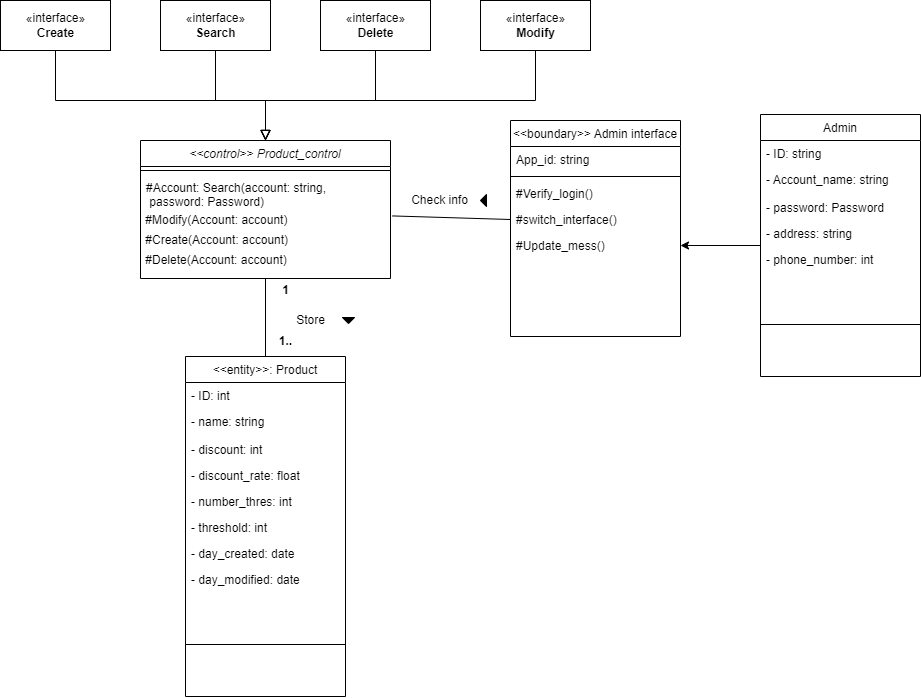

The diagram above was exported from draw.io. Its source (the exported page's mxGraphModel, read from the mxfile embedded in the PNG):
<mxGraphModel dx="1148" dy="1860" grid="1" gridSize="10" guides="1" tooltips="1" connect="1" arrows="1" fold="1" page="1" pageScale="1" pageWidth="827" pageHeight="1169" math="0" shadow="0">
  <root>
    <mxCell id="WIyWlLk6GJQsqaUBKTNV-0" />
    <mxCell id="WIyWlLk6GJQsqaUBKTNV-1" parent="WIyWlLk6GJQsqaUBKTNV-0" />
    <mxCell id="zkfFHV4jXpPFQw0GAbJ--0" value="&lt;&lt;control&gt;&gt; Product_control" style="swimlane;fontStyle=2;align=center;verticalAlign=top;childLayout=stackLayout;horizontal=1;startSize=26;horizontalStack=0;resizeParent=1;resizeLast=0;collapsible=1;marginBottom=0;rounded=0;shadow=0;strokeWidth=1;" parent="WIyWlLk6GJQsqaUBKTNV-1" vertex="1">
      <mxGeometry x="150" y="120" width="250" height="138" as="geometry">
        <mxRectangle x="150" y="120" width="160" height="26" as="alternateBounds" />
      </mxGeometry>
    </mxCell>
    <mxCell id="zkfFHV4jXpPFQw0GAbJ--4" value="" style="line;html=1;strokeWidth=1;align=left;verticalAlign=middle;spacingTop=-1;spacingLeft=3;spacingRight=3;rotatable=0;labelPosition=right;points=[];portConstraint=eastwest;" parent="zkfFHV4jXpPFQw0GAbJ--0" vertex="1">
      <mxGeometry y="26" width="250" height="8" as="geometry" />
    </mxCell>
    <mxCell id="zkfFHV4jXpPFQw0GAbJ--5" value="#Account: Search(account: string,&#10; password: Password)&#10;" style="text;align=left;verticalAlign=top;spacingLeft=4;spacingRight=4;overflow=hidden;rotatable=0;points=[[0,0.5],[1,0.5]];portConstraint=eastwest;" parent="zkfFHV4jXpPFQw0GAbJ--0" vertex="1">
      <mxGeometry y="34" width="250" height="36" as="geometry" />
    </mxCell>
    <mxCell id="mHWL77HYLvZfC0wEM8ct-1" value="&amp;nbsp;#Modify(Account: account)" style="text;html=1;align=left;verticalAlign=middle;resizable=0;points=[];autosize=1;strokeColor=none;fillColor=none;" parent="zkfFHV4jXpPFQw0GAbJ--0" vertex="1">
      <mxGeometry y="70" width="250" height="20" as="geometry" />
    </mxCell>
    <mxCell id="8msTyC5iq1GNkuQFJR2k-0" value="&amp;nbsp;#Create(Account: account)" style="text;html=1;align=left;verticalAlign=middle;resizable=0;points=[];autosize=1;strokeColor=none;fillColor=none;" parent="zkfFHV4jXpPFQw0GAbJ--0" vertex="1">
      <mxGeometry y="90" width="250" height="20" as="geometry" />
    </mxCell>
    <mxCell id="8msTyC5iq1GNkuQFJR2k-1" value="&amp;nbsp;#Delete(Account: account)" style="text;html=1;align=left;verticalAlign=middle;resizable=0;points=[];autosize=1;strokeColor=none;fillColor=none;" parent="zkfFHV4jXpPFQw0GAbJ--0" vertex="1">
      <mxGeometry y="110" width="250" height="20" as="geometry" />
    </mxCell>
    <mxCell id="zkfFHV4jXpPFQw0GAbJ--13" value="&lt;&lt;entity&gt;&gt;: Product" style="swimlane;fontStyle=0;align=center;verticalAlign=top;childLayout=stackLayout;horizontal=1;startSize=26;horizontalStack=0;resizeParent=1;resizeLast=0;collapsible=1;marginBottom=0;rounded=0;shadow=0;strokeWidth=1;" parent="WIyWlLk6GJQsqaUBKTNV-1" vertex="1">
      <mxGeometry x="195" y="336" width="160" height="340" as="geometry">
        <mxRectangle x="340" y="380" width="170" height="26" as="alternateBounds" />
      </mxGeometry>
    </mxCell>
    <mxCell id="8msTyC5iq1GNkuQFJR2k-7" value="- ID: int" style="text;align=left;verticalAlign=top;spacingLeft=4;spacingRight=4;overflow=hidden;rotatable=0;points=[[0,0.5],[1,0.5]];portConstraint=eastwest;" parent="zkfFHV4jXpPFQw0GAbJ--13" vertex="1">
      <mxGeometry y="26" width="160" height="26" as="geometry" />
    </mxCell>
    <mxCell id="zkfFHV4jXpPFQw0GAbJ--14" value="- name: string" style="text;align=left;verticalAlign=top;spacingLeft=4;spacingRight=4;overflow=hidden;rotatable=0;points=[[0,0.5],[1,0.5]];portConstraint=eastwest;" parent="zkfFHV4jXpPFQw0GAbJ--13" vertex="1">
      <mxGeometry y="52" width="160" height="28" as="geometry" />
    </mxCell>
    <mxCell id="bbCLwTxznHx43es_3-00-0" value="- discount: int" style="text;align=left;verticalAlign=top;spacingLeft=4;spacingRight=4;overflow=hidden;rotatable=0;points=[[0,0.5],[1,0.5]];portConstraint=eastwest;" vertex="1" parent="zkfFHV4jXpPFQw0GAbJ--13">
      <mxGeometry y="80" width="160" height="26" as="geometry" />
    </mxCell>
    <mxCell id="bbCLwTxznHx43es_3-00-3" value="- discount_rate: float" style="text;align=left;verticalAlign=top;spacingLeft=4;spacingRight=4;overflow=hidden;rotatable=0;points=[[0,0.5],[1,0.5]];portConstraint=eastwest;" vertex="1" parent="zkfFHV4jXpPFQw0GAbJ--13">
      <mxGeometry y="106" width="160" height="26" as="geometry" />
    </mxCell>
    <mxCell id="bbCLwTxznHx43es_3-00-4" value="- number_thres: int" style="text;align=left;verticalAlign=top;spacingLeft=4;spacingRight=4;overflow=hidden;rotatable=0;points=[[0,0.5],[1,0.5]];portConstraint=eastwest;" vertex="1" parent="zkfFHV4jXpPFQw0GAbJ--13">
      <mxGeometry y="132" width="160" height="26" as="geometry" />
    </mxCell>
    <mxCell id="bbCLwTxznHx43es_3-00-6" value="- threshold: int" style="text;align=left;verticalAlign=top;spacingLeft=4;spacingRight=4;overflow=hidden;rotatable=0;points=[[0,0.5],[1,0.5]];portConstraint=eastwest;" vertex="1" parent="zkfFHV4jXpPFQw0GAbJ--13">
      <mxGeometry y="158" width="160" height="26" as="geometry" />
    </mxCell>
    <mxCell id="TwP7uxcRW4nZr-Zac15H-1" value="- day_created: date" style="text;align=left;verticalAlign=top;spacingLeft=4;spacingRight=4;overflow=hidden;rotatable=0;points=[[0,0.5],[1,0.5]];portConstraint=eastwest;" parent="zkfFHV4jXpPFQw0GAbJ--13" vertex="1">
      <mxGeometry y="184" width="160" height="26" as="geometry" />
    </mxCell>
    <mxCell id="TwP7uxcRW4nZr-Zac15H-2" value="- day_modified: date" style="text;align=left;verticalAlign=top;spacingLeft=4;spacingRight=4;overflow=hidden;rotatable=0;points=[[0,0.5],[1,0.5]];portConstraint=eastwest;" parent="zkfFHV4jXpPFQw0GAbJ--13" vertex="1">
      <mxGeometry y="210" width="160" height="26" as="geometry" />
    </mxCell>
    <mxCell id="zkfFHV4jXpPFQw0GAbJ--15" value="" style="line;html=1;strokeWidth=1;align=left;verticalAlign=middle;spacingTop=-1;spacingLeft=3;spacingRight=3;rotatable=0;labelPosition=right;points=[];portConstraint=eastwest;" parent="zkfFHV4jXpPFQw0GAbJ--13" vertex="1">
      <mxGeometry y="236" width="160" height="104" as="geometry" />
    </mxCell>
    <mxCell id="zkfFHV4jXpPFQw0GAbJ--17" value="&lt;&lt;boundary&gt;&gt; Admin interface" style="swimlane;fontStyle=0;align=center;verticalAlign=top;childLayout=stackLayout;horizontal=1;startSize=26;horizontalStack=0;resizeParent=1;resizeLast=0;collapsible=1;marginBottom=0;rounded=0;shadow=0;strokeWidth=1;" parent="WIyWlLk6GJQsqaUBKTNV-1" vertex="1">
      <mxGeometry x="520" y="100" width="170" height="216" as="geometry">
        <mxRectangle x="550" y="140" width="160" height="26" as="alternateBounds" />
      </mxGeometry>
    </mxCell>
    <mxCell id="zkfFHV4jXpPFQw0GAbJ--18" value="App_id: string" style="text;align=left;verticalAlign=top;spacingLeft=4;spacingRight=4;overflow=hidden;rotatable=0;points=[[0,0.5],[1,0.5]];portConstraint=eastwest;" parent="zkfFHV4jXpPFQw0GAbJ--17" vertex="1">
      <mxGeometry y="26" width="170" height="26" as="geometry" />
    </mxCell>
    <mxCell id="zkfFHV4jXpPFQw0GAbJ--23" value="" style="line;html=1;strokeWidth=1;align=left;verticalAlign=middle;spacingTop=-1;spacingLeft=3;spacingRight=3;rotatable=0;labelPosition=right;points=[];portConstraint=eastwest;" parent="zkfFHV4jXpPFQw0GAbJ--17" vertex="1">
      <mxGeometry y="52" width="170" height="8" as="geometry" />
    </mxCell>
    <mxCell id="zkfFHV4jXpPFQw0GAbJ--24" value="#Verify_login()" style="text;align=left;verticalAlign=top;spacingLeft=4;spacingRight=4;overflow=hidden;rotatable=0;points=[[0,0.5],[1,0.5]];portConstraint=eastwest;" parent="zkfFHV4jXpPFQw0GAbJ--17" vertex="1">
      <mxGeometry y="60" width="170" height="26" as="geometry" />
    </mxCell>
    <mxCell id="zkfFHV4jXpPFQw0GAbJ--25" value="#switch_interface()" style="text;align=left;verticalAlign=top;spacingLeft=4;spacingRight=4;overflow=hidden;rotatable=0;points=[[0,0.5],[1,0.5]];portConstraint=eastwest;" parent="zkfFHV4jXpPFQw0GAbJ--17" vertex="1">
      <mxGeometry y="86" width="170" height="26" as="geometry" />
    </mxCell>
    <mxCell id="8msTyC5iq1GNkuQFJR2k-3" value="#Update_mess()" style="text;align=left;verticalAlign=top;spacingLeft=4;spacingRight=4;overflow=hidden;rotatable=0;points=[[0,0.5],[1,0.5]];portConstraint=eastwest;" parent="zkfFHV4jXpPFQw0GAbJ--17" vertex="1">
      <mxGeometry y="112" width="170" height="26" as="geometry" />
    </mxCell>
    <mxCell id="8msTyC5iq1GNkuQFJR2k-22" value="«interface»&lt;br&gt;&lt;b&gt;Create&lt;/b&gt;" style="html=1;" parent="WIyWlLk6GJQsqaUBKTNV-1" vertex="1">
      <mxGeometry x="10" y="-20" width="110" height="50" as="geometry" />
    </mxCell>
    <mxCell id="8msTyC5iq1GNkuQFJR2k-23" value="«interface»&lt;br&gt;&lt;b&gt;Search&lt;/b&gt;" style="html=1;" parent="WIyWlLk6GJQsqaUBKTNV-1" vertex="1">
      <mxGeometry x="170" y="-20" width="110" height="50" as="geometry" />
    </mxCell>
    <mxCell id="8msTyC5iq1GNkuQFJR2k-24" value="«interface»&lt;br&gt;&lt;b&gt;Delete&lt;/b&gt;" style="html=1;" parent="WIyWlLk6GJQsqaUBKTNV-1" vertex="1">
      <mxGeometry x="330" y="-20" width="110" height="50" as="geometry" />
    </mxCell>
    <mxCell id="8msTyC5iq1GNkuQFJR2k-25" value="«interface»&lt;br&gt;&lt;b&gt;Modify&lt;/b&gt;" style="html=1;" parent="WIyWlLk6GJQsqaUBKTNV-1" vertex="1">
      <mxGeometry x="490" y="-20" width="110" height="50" as="geometry" />
    </mxCell>
    <mxCell id="8msTyC5iq1GNkuQFJR2k-49" value="" style="endArrow=block;html=1;rounded=0;align=center;verticalAlign=bottom;endFill=0;labelBackgroundColor=none;endSize=8;exitX=0.5;exitY=1;exitDx=0;exitDy=0;entryX=0.5;entryY=0;entryDx=0;entryDy=0;" parent="WIyWlLk6GJQsqaUBKTNV-1" source="8msTyC5iq1GNkuQFJR2k-22" target="zkfFHV4jXpPFQw0GAbJ--0" edge="1">
      <mxGeometry x="0.0632" y="9" relative="1" as="geometry">
        <mxPoint x="120" y="80" as="sourcePoint" />
        <mxPoint x="280" y="110" as="targetPoint" />
        <Array as="points">
          <mxPoint x="65" y="80" />
          <mxPoint x="275" y="80" />
        </Array>
        <mxPoint x="-1" as="offset" />
      </mxGeometry>
    </mxCell>
    <mxCell id="8msTyC5iq1GNkuQFJR2k-50" value="" style="resizable=0;html=1;align=center;verticalAlign=top;labelBackgroundColor=none;" parent="8msTyC5iq1GNkuQFJR2k-49" connectable="0" vertex="1">
      <mxGeometry relative="1" as="geometry" />
    </mxCell>
    <mxCell id="8msTyC5iq1GNkuQFJR2k-51" value="" style="endArrow=block;html=1;rounded=0;align=center;verticalAlign=bottom;endFill=0;labelBackgroundColor=none;endSize=8;exitX=0.5;exitY=1;exitDx=0;exitDy=0;entryX=0.5;entryY=0;entryDx=0;entryDy=0;" parent="WIyWlLk6GJQsqaUBKTNV-1" source="8msTyC5iq1GNkuQFJR2k-23" target="zkfFHV4jXpPFQw0GAbJ--0" edge="1">
      <mxGeometry x="0.0632" y="9" relative="1" as="geometry">
        <mxPoint x="75" y="40" as="sourcePoint" />
        <mxPoint x="285" y="130" as="targetPoint" />
        <Array as="points">
          <mxPoint x="225" y="80" />
          <mxPoint x="275" y="80" />
        </Array>
        <mxPoint x="-1" as="offset" />
      </mxGeometry>
    </mxCell>
    <mxCell id="8msTyC5iq1GNkuQFJR2k-52" value="" style="resizable=0;html=1;align=center;verticalAlign=top;labelBackgroundColor=none;" parent="8msTyC5iq1GNkuQFJR2k-51" connectable="0" vertex="1">
      <mxGeometry relative="1" as="geometry" />
    </mxCell>
    <mxCell id="8msTyC5iq1GNkuQFJR2k-53" value="" style="endArrow=block;html=1;rounded=0;align=center;verticalAlign=bottom;endFill=0;labelBackgroundColor=none;endSize=8;exitX=0.5;exitY=1;exitDx=0;exitDy=0;entryX=0.5;entryY=0;entryDx=0;entryDy=0;" parent="WIyWlLk6GJQsqaUBKTNV-1" source="8msTyC5iq1GNkuQFJR2k-24" target="zkfFHV4jXpPFQw0GAbJ--0" edge="1">
      <mxGeometry x="0.0632" y="9" relative="1" as="geometry">
        <mxPoint x="235" y="40" as="sourcePoint" />
        <mxPoint x="285" y="130" as="targetPoint" />
        <Array as="points">
          <mxPoint x="385" y="80" />
          <mxPoint x="275" y="80" />
        </Array>
        <mxPoint x="-1" as="offset" />
      </mxGeometry>
    </mxCell>
    <mxCell id="8msTyC5iq1GNkuQFJR2k-54" value="" style="resizable=0;html=1;align=center;verticalAlign=top;labelBackgroundColor=none;" parent="8msTyC5iq1GNkuQFJR2k-53" connectable="0" vertex="1">
      <mxGeometry relative="1" as="geometry" />
    </mxCell>
    <mxCell id="8msTyC5iq1GNkuQFJR2k-55" value="" style="endArrow=block;html=1;rounded=0;align=center;verticalAlign=bottom;endFill=0;labelBackgroundColor=none;endSize=8;exitX=0.5;exitY=1;exitDx=0;exitDy=0;entryX=0.5;entryY=0;entryDx=0;entryDy=0;" parent="WIyWlLk6GJQsqaUBKTNV-1" source="8msTyC5iq1GNkuQFJR2k-25" target="zkfFHV4jXpPFQw0GAbJ--0" edge="1">
      <mxGeometry x="0.0632" y="9" relative="1" as="geometry">
        <mxPoint x="245" y="50" as="sourcePoint" />
        <mxPoint x="280" y="120" as="targetPoint" />
        <Array as="points">
          <mxPoint x="545" y="80" />
          <mxPoint x="275" y="80" />
        </Array>
        <mxPoint x="-1" as="offset" />
      </mxGeometry>
    </mxCell>
    <mxCell id="8msTyC5iq1GNkuQFJR2k-56" value="" style="resizable=0;html=1;align=center;verticalAlign=top;labelBackgroundColor=none;" parent="8msTyC5iq1GNkuQFJR2k-55" connectable="0" vertex="1">
      <mxGeometry relative="1" as="geometry" />
    </mxCell>
    <mxCell id="8msTyC5iq1GNkuQFJR2k-61" value="" style="triangle;aspect=fixed;fillColor=#000000;direction=west;" parent="WIyWlLk6GJQsqaUBKTNV-1" vertex="1">
      <mxGeometry x="490" y="174" width="6" height="12" as="geometry" />
    </mxCell>
    <mxCell id="8msTyC5iq1GNkuQFJR2k-62" value="" style="endArrow=none;html=1;rounded=0;align=center;verticalAlign=bottom;labelBackgroundColor=none;entryX=0;entryY=0.5;entryDx=0;entryDy=0;exitX=1.007;exitY=0.271;exitDx=0;exitDy=0;exitPerimeter=0;" parent="WIyWlLk6GJQsqaUBKTNV-1" source="mHWL77HYLvZfC0wEM8ct-1" target="zkfFHV4jXpPFQw0GAbJ--25" edge="1">
      <mxGeometry relative="1" as="geometry">
        <mxPoint x="290" y="302" as="sourcePoint" />
        <mxPoint x="430" y="302" as="targetPoint" />
      </mxGeometry>
    </mxCell>
    <mxCell id="8msTyC5iq1GNkuQFJR2k-63" value="Check info" style="text;html=1;align=center;verticalAlign=middle;resizable=0;points=[];autosize=1;strokeColor=none;fillColor=none;" parent="WIyWlLk6GJQsqaUBKTNV-1" vertex="1">
      <mxGeometry x="414" y="170" width="70" height="20" as="geometry" />
    </mxCell>
    <mxCell id="8msTyC5iq1GNkuQFJR2k-66" value="" style="endArrow=none;html=1;rounded=0;align=center;verticalAlign=bottom;labelBackgroundColor=none;entryX=0.5;entryY=1;entryDx=0;entryDy=0;exitX=0.5;exitY=0;exitDx=0;exitDy=0;" parent="WIyWlLk6GJQsqaUBKTNV-1" source="zkfFHV4jXpPFQw0GAbJ--13" target="zkfFHV4jXpPFQw0GAbJ--0" edge="1">
      <mxGeometry relative="1" as="geometry">
        <mxPoint x="411.75" y="205.42000000000007" as="sourcePoint" />
        <mxPoint x="530" y="209" as="targetPoint" />
      </mxGeometry>
    </mxCell>
    <mxCell id="8msTyC5iq1GNkuQFJR2k-67" value="Store" style="text;html=1;align=center;verticalAlign=middle;resizable=0;points=[];autosize=1;strokeColor=none;fillColor=none;" parent="WIyWlLk6GJQsqaUBKTNV-1" vertex="1">
      <mxGeometry x="295" y="285" width="50" height="30" as="geometry" />
    </mxCell>
    <mxCell id="8msTyC5iq1GNkuQFJR2k-68" value="" style="triangle;aspect=fixed;fillColor=#000000;direction=south;" parent="WIyWlLk6GJQsqaUBKTNV-1" vertex="1">
      <mxGeometry x="352" y="297" width="12" height="6" as="geometry" />
    </mxCell>
    <mxCell id="Rp8xxNCQVHurXdME8zzw-7" style="edgeStyle=orthogonalEdgeStyle;rounded=0;orthogonalLoop=1;jettySize=auto;html=1;entryX=1;entryY=0.5;entryDx=0;entryDy=0;" parent="WIyWlLk6GJQsqaUBKTNV-1" source="Rp8xxNCQVHurXdME8zzw-0" target="8msTyC5iq1GNkuQFJR2k-3" edge="1">
      <mxGeometry relative="1" as="geometry" />
    </mxCell>
    <mxCell id="Rp8xxNCQVHurXdME8zzw-0" value="Admin" style="swimlane;fontStyle=0;align=center;verticalAlign=top;childLayout=stackLayout;horizontal=1;startSize=26;horizontalStack=0;resizeParent=1;resizeLast=0;collapsible=1;marginBottom=0;rounded=0;shadow=0;strokeWidth=1;" parent="WIyWlLk6GJQsqaUBKTNV-1" vertex="1">
      <mxGeometry x="770" y="94" width="160" height="262" as="geometry">
        <mxRectangle x="340" y="380" width="170" height="26" as="alternateBounds" />
      </mxGeometry>
    </mxCell>
    <mxCell id="Rp8xxNCQVHurXdME8zzw-1" value="- ID: string" style="text;align=left;verticalAlign=top;spacingLeft=4;spacingRight=4;overflow=hidden;rotatable=0;points=[[0,0.5],[1,0.5]];portConstraint=eastwest;" parent="Rp8xxNCQVHurXdME8zzw-0" vertex="1">
      <mxGeometry y="26" width="160" height="26" as="geometry" />
    </mxCell>
    <mxCell id="Rp8xxNCQVHurXdME8zzw-2" value="- Account_name: string" style="text;align=left;verticalAlign=top;spacingLeft=4;spacingRight=4;overflow=hidden;rotatable=0;points=[[0,0.5],[1,0.5]];portConstraint=eastwest;" parent="Rp8xxNCQVHurXdME8zzw-0" vertex="1">
      <mxGeometry y="52" width="160" height="28" as="geometry" />
    </mxCell>
    <mxCell id="Rp8xxNCQVHurXdME8zzw-3" value="- password: Password" style="text;align=left;verticalAlign=top;spacingLeft=4;spacingRight=4;overflow=hidden;rotatable=0;points=[[0,0.5],[1,0.5]];portConstraint=eastwest;" parent="Rp8xxNCQVHurXdME8zzw-0" vertex="1">
      <mxGeometry y="80" width="160" height="26" as="geometry" />
    </mxCell>
    <mxCell id="Rp8xxNCQVHurXdME8zzw-4" value="- address: string" style="text;align=left;verticalAlign=top;spacingLeft=4;spacingRight=4;overflow=hidden;rotatable=0;points=[[0,0.5],[1,0.5]];portConstraint=eastwest;" parent="Rp8xxNCQVHurXdME8zzw-0" vertex="1">
      <mxGeometry y="106" width="160" height="26" as="geometry" />
    </mxCell>
    <mxCell id="Rp8xxNCQVHurXdME8zzw-5" value="- phone_number: int" style="text;align=left;verticalAlign=top;spacingLeft=4;spacingRight=4;overflow=hidden;rotatable=0;points=[[0,0.5],[1,0.5]];portConstraint=eastwest;" parent="Rp8xxNCQVHurXdME8zzw-0" vertex="1">
      <mxGeometry y="132" width="160" height="26" as="geometry" />
    </mxCell>
    <mxCell id="Rp8xxNCQVHurXdME8zzw-6" value="" style="line;html=1;strokeWidth=1;align=left;verticalAlign=middle;spacingTop=-1;spacingLeft=3;spacingRight=3;rotatable=0;labelPosition=right;points=[];portConstraint=eastwest;" parent="Rp8xxNCQVHurXdME8zzw-0" vertex="1">
      <mxGeometry y="158" width="160" height="104" as="geometry" />
    </mxCell>
    <mxCell id="Rp8xxNCQVHurXdME8zzw-8" value="&lt;b&gt;1&lt;/b&gt;" style="text;html=1;align=center;verticalAlign=middle;resizable=0;points=[];autosize=1;strokeColor=none;fillColor=none;" parent="WIyWlLk6GJQsqaUBKTNV-1" vertex="1">
      <mxGeometry x="280" y="255" width="30" height="30" as="geometry" />
    </mxCell>
    <mxCell id="Rp8xxNCQVHurXdME8zzw-9" value="&lt;b&gt;1..&lt;/b&gt;" style="text;html=1;align=center;verticalAlign=middle;resizable=0;points=[];autosize=1;strokeColor=none;fillColor=none;" parent="WIyWlLk6GJQsqaUBKTNV-1" vertex="1">
      <mxGeometry x="275" y="306" width="40" height="30" as="geometry" />
    </mxCell>
  </root>
</mxGraphModel>